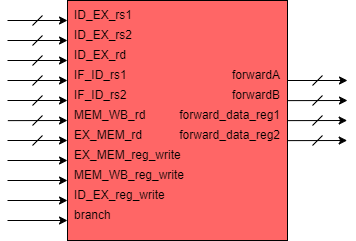

The diagram above was exported from draw.io. Its source (the exported page's mxGraphModel, read from the mxfile embedded in the PNG):
<mxGraphModel dx="1108" dy="403" grid="1" gridSize="10" guides="1" tooltips="1" connect="1" arrows="1" fold="1" page="1" pageScale="1" pageWidth="827" pageHeight="1169" math="0" shadow="0">
  <root>
    <mxCell id="ec5QmV01OyR3evDql_G2-0" />
    <mxCell id="ec5QmV01OyR3evDql_G2-1" parent="ec5QmV01OyR3evDql_G2-0" />
    <mxCell id="ec5QmV01OyR3evDql_G2-2" value="" style="rounded=0;whiteSpace=wrap;html=1;fillColor=#FF6666;fontColor=#FFFFFF;align=left;" parent="ec5QmV01OyR3evDql_G2-1" vertex="1">
      <mxGeometry x="280" y="340" width="220" height="240" as="geometry" />
    </mxCell>
    <mxCell id="ec5QmV01OyR3evDql_G2-3" value="IF_ID_rs2" style="text;html=1;strokeColor=none;fillColor=none;align=left;verticalAlign=middle;whiteSpace=wrap;rounded=0;" parent="ec5QmV01OyR3evDql_G2-1" vertex="1">
      <mxGeometry x="285" y="425" width="40" height="20" as="geometry" />
    </mxCell>
    <mxCell id="ec5QmV01OyR3evDql_G2-4" value="MEM_WB_rd" style="text;html=1;strokeColor=none;fillColor=none;align=left;verticalAlign=middle;whiteSpace=wrap;rounded=0;fontColor=#000000;" parent="ec5QmV01OyR3evDql_G2-1" vertex="1">
      <mxGeometry x="285" y="445" width="40" height="20" as="geometry" />
    </mxCell>
    <mxCell id="ec5QmV01OyR3evDql_G2-5" value="" style="endArrow=classic;html=1;endFill=1;" parent="ec5QmV01OyR3evDql_G2-1" edge="1">
      <mxGeometry width="50" height="50" relative="1" as="geometry">
        <mxPoint x="220" y="440.0000000000001" as="sourcePoint" />
        <mxPoint x="280" y="440.0000000000001" as="targetPoint" />
      </mxGeometry>
    </mxCell>
    <mxCell id="ec5QmV01OyR3evDql_G2-6" value="" style="endArrow=classic;html=1;entryX=-0.002;entryY=0.142;entryDx=0;entryDy=0;entryPerimeter=0;endFill=1;" parent="ec5QmV01OyR3evDql_G2-1" edge="1">
      <mxGeometry width="50" height="50" relative="1" as="geometry">
        <mxPoint x="220.31999999999994" y="460.1199999999999" as="sourcePoint" />
        <mxPoint x="280" y="460.0000000000001" as="targetPoint" />
      </mxGeometry>
    </mxCell>
    <mxCell id="ec5QmV01OyR3evDql_G2-7" value="" style="endArrow=none;html=1;" parent="ec5QmV01OyR3evDql_G2-1" edge="1">
      <mxGeometry width="50" height="50" relative="1" as="geometry">
        <mxPoint x="245" y="445.0000000000001" as="sourcePoint" />
        <mxPoint x="255" y="435.0000000000001" as="targetPoint" />
      </mxGeometry>
    </mxCell>
    <mxCell id="ec5QmV01OyR3evDql_G2-8" value="" style="endArrow=none;html=1;" parent="ec5QmV01OyR3evDql_G2-1" edge="1">
      <mxGeometry width="50" height="50" relative="1" as="geometry">
        <mxPoint x="525" y="425.0000000000001" as="sourcePoint" />
        <mxPoint x="535" y="415.0000000000001" as="targetPoint" />
      </mxGeometry>
    </mxCell>
    <mxCell id="ec5QmV01OyR3evDql_G2-9" value="forwardB" style="text;html=1;strokeColor=none;fillColor=none;align=right;verticalAlign=middle;whiteSpace=wrap;rounded=0;fontColor=#000000;" parent="ec5QmV01OyR3evDql_G2-1" vertex="1">
      <mxGeometry x="430" y="425" width="65" height="20" as="geometry" />
    </mxCell>
    <mxCell id="ec5QmV01OyR3evDql_G2-10" value="forwardA" style="text;html=1;strokeColor=none;fillColor=none;align=right;verticalAlign=middle;whiteSpace=wrap;rounded=0;fontColor=#000000;" parent="ec5QmV01OyR3evDql_G2-1" vertex="1">
      <mxGeometry x="430" y="405" width="65" height="20" as="geometry" />
    </mxCell>
    <mxCell id="ec5QmV01OyR3evDql_G2-11" value="" style="endArrow=classic;html=1;endFill=1;" parent="ec5QmV01OyR3evDql_G2-1" edge="1">
      <mxGeometry width="50" height="50" relative="1" as="geometry">
        <mxPoint x="500" y="420.0000000000001" as="sourcePoint" />
        <mxPoint x="560" y="420.0000000000001" as="targetPoint" />
      </mxGeometry>
    </mxCell>
    <mxCell id="ec5QmV01OyR3evDql_G2-12" value="" style="endArrow=classic;html=1;entryX=-0.002;entryY=0.142;entryDx=0;entryDy=0;entryPerimeter=0;endFill=1;" parent="ec5QmV01OyR3evDql_G2-1" edge="1">
      <mxGeometry width="50" height="50" relative="1" as="geometry">
        <mxPoint x="500.31999999999994" y="440.1199999999999" as="sourcePoint" />
        <mxPoint x="560" y="440.0000000000001" as="targetPoint" />
      </mxGeometry>
    </mxCell>
    <mxCell id="ec5QmV01OyR3evDql_G2-13" value="" style="endArrow=none;html=1;" parent="ec5QmV01OyR3evDql_G2-1" edge="1">
      <mxGeometry width="50" height="50" relative="1" as="geometry">
        <mxPoint x="525" y="485" as="sourcePoint" />
        <mxPoint x="535" y="475" as="targetPoint" />
      </mxGeometry>
    </mxCell>
    <mxCell id="ec5QmV01OyR3evDql_G2-14" value="forward_data_reg1" style="text;html=1;strokeColor=none;fillColor=none;align=right;verticalAlign=middle;whiteSpace=wrap;rounded=0;fontColor=#000000;" parent="ec5QmV01OyR3evDql_G2-1" vertex="1">
      <mxGeometry x="430" y="445" width="65" height="20" as="geometry" />
    </mxCell>
    <mxCell id="ec5QmV01OyR3evDql_G2-15" value="forward_data_reg2" style="text;html=1;strokeColor=none;fillColor=none;align=right;verticalAlign=middle;whiteSpace=wrap;rounded=0;fontColor=#000000;" parent="ec5QmV01OyR3evDql_G2-1" vertex="1">
      <mxGeometry x="430" y="465" width="65" height="20" as="geometry" />
    </mxCell>
    <mxCell id="ec5QmV01OyR3evDql_G2-16" value="" style="endArrow=classic;html=1;entryX=-0.002;entryY=0.142;entryDx=0;entryDy=0;entryPerimeter=0;endFill=1;" parent="ec5QmV01OyR3evDql_G2-1" edge="1">
      <mxGeometry width="50" height="50" relative="1" as="geometry">
        <mxPoint x="500" y="480.1199999999999" as="sourcePoint" />
        <mxPoint x="559.6799999999998" y="480.0000000000002" as="targetPoint" />
      </mxGeometry>
    </mxCell>
    <mxCell id="ec5QmV01OyR3evDql_G2-17" value="" style="endArrow=classic;html=1;entryX=-0.002;entryY=0.142;entryDx=0;entryDy=0;entryPerimeter=0;endFill=1;" parent="ec5QmV01OyR3evDql_G2-1" edge="1">
      <mxGeometry width="50" height="50" relative="1" as="geometry">
        <mxPoint x="500" y="460.1199999999999" as="sourcePoint" />
        <mxPoint x="559.6799999999998" y="460.0000000000002" as="targetPoint" />
      </mxGeometry>
    </mxCell>
    <mxCell id="ec5QmV01OyR3evDql_G2-18" value="EX_MEM_rd" style="text;html=1;strokeColor=none;fillColor=none;align=left;verticalAlign=middle;whiteSpace=wrap;rounded=0;" parent="ec5QmV01OyR3evDql_G2-1" vertex="1">
      <mxGeometry x="285" y="465" width="40" height="20" as="geometry" />
    </mxCell>
    <mxCell id="ec5QmV01OyR3evDql_G2-19" value="ID_EX_rs1" style="text;html=1;strokeColor=none;fillColor=none;align=left;verticalAlign=middle;whiteSpace=wrap;rounded=0;" parent="ec5QmV01OyR3evDql_G2-1" vertex="1">
      <mxGeometry x="285" y="345" width="40" height="20" as="geometry" />
    </mxCell>
    <mxCell id="ec5QmV01OyR3evDql_G2-20" value="ID_EX_rs2" style="text;html=1;strokeColor=none;fillColor=none;align=left;verticalAlign=middle;whiteSpace=wrap;rounded=0;" parent="ec5QmV01OyR3evDql_G2-1" vertex="1">
      <mxGeometry x="285" y="365" width="40" height="20" as="geometry" />
    </mxCell>
    <mxCell id="ec5QmV01OyR3evDql_G2-21" value="ID_EX_rd" style="text;html=1;strokeColor=none;fillColor=none;align=left;verticalAlign=middle;whiteSpace=wrap;rounded=0;" parent="ec5QmV01OyR3evDql_G2-1" vertex="1">
      <mxGeometry x="285" y="385" width="40" height="20" as="geometry" />
    </mxCell>
    <mxCell id="ec5QmV01OyR3evDql_G2-22" value="IF_ID_rs1" style="text;html=1;strokeColor=none;fillColor=none;align=left;verticalAlign=middle;whiteSpace=wrap;rounded=0;" parent="ec5QmV01OyR3evDql_G2-1" vertex="1">
      <mxGeometry x="285" y="405" width="40" height="20" as="geometry" />
    </mxCell>
    <mxCell id="ec5QmV01OyR3evDql_G2-23" value="EX_MEM_reg_write" style="text;html=1;strokeColor=none;fillColor=none;align=left;verticalAlign=middle;whiteSpace=wrap;rounded=0;" parent="ec5QmV01OyR3evDql_G2-1" vertex="1">
      <mxGeometry x="285" y="485" width="40" height="20" as="geometry" />
    </mxCell>
    <mxCell id="ec5QmV01OyR3evDql_G2-24" value="ID_EX_reg_write" style="text;html=1;strokeColor=none;fillColor=none;align=left;verticalAlign=middle;whiteSpace=wrap;rounded=0;" parent="ec5QmV01OyR3evDql_G2-1" vertex="1">
      <mxGeometry x="285" y="525" width="40" height="20" as="geometry" />
    </mxCell>
    <mxCell id="ec5QmV01OyR3evDql_G2-25" value="MEM_WB_reg_write" style="text;html=1;strokeColor=none;fillColor=none;align=left;verticalAlign=middle;whiteSpace=wrap;rounded=0;" parent="ec5QmV01OyR3evDql_G2-1" vertex="1">
      <mxGeometry x="285" y="505" width="40" height="20" as="geometry" />
    </mxCell>
    <mxCell id="ec5QmV01OyR3evDql_G2-26" value="branch" style="text;html=1;strokeColor=none;fillColor=none;align=left;verticalAlign=middle;whiteSpace=wrap;rounded=0;" parent="ec5QmV01OyR3evDql_G2-1" vertex="1">
      <mxGeometry x="285" y="545" width="40" height="20" as="geometry" />
    </mxCell>
    <mxCell id="ec5QmV01OyR3evDql_G2-27" value="" style="endArrow=none;html=1;" parent="ec5QmV01OyR3evDql_G2-1" edge="1">
      <mxGeometry width="50" height="50" relative="1" as="geometry">
        <mxPoint x="525" y="445" as="sourcePoint" />
        <mxPoint x="535" y="435" as="targetPoint" />
      </mxGeometry>
    </mxCell>
    <mxCell id="ec5QmV01OyR3evDql_G2-28" value="" style="endArrow=none;html=1;" parent="ec5QmV01OyR3evDql_G2-1" edge="1">
      <mxGeometry width="50" height="50" relative="1" as="geometry">
        <mxPoint x="525" y="465" as="sourcePoint" />
        <mxPoint x="535" y="455" as="targetPoint" />
      </mxGeometry>
    </mxCell>
    <mxCell id="ec5QmV01OyR3evDql_G2-29" value="" style="endArrow=classic;html=1;endFill=1;" parent="ec5QmV01OyR3evDql_G2-1" edge="1">
      <mxGeometry width="50" height="50" relative="1" as="geometry">
        <mxPoint x="220" y="360.0000000000001" as="sourcePoint" />
        <mxPoint x="280" y="360.0000000000001" as="targetPoint" />
      </mxGeometry>
    </mxCell>
    <mxCell id="ec5QmV01OyR3evDql_G2-30" value="" style="endArrow=none;html=1;" parent="ec5QmV01OyR3evDql_G2-1" edge="1">
      <mxGeometry width="50" height="50" relative="1" as="geometry">
        <mxPoint x="245" y="365.0000000000001" as="sourcePoint" />
        <mxPoint x="255" y="355.0000000000001" as="targetPoint" />
      </mxGeometry>
    </mxCell>
    <mxCell id="ec5QmV01OyR3evDql_G2-31" value="" style="endArrow=classic;html=1;endFill=1;" parent="ec5QmV01OyR3evDql_G2-1" edge="1">
      <mxGeometry width="50" height="50" relative="1" as="geometry">
        <mxPoint x="220" y="380.0000000000001" as="sourcePoint" />
        <mxPoint x="280" y="380.0000000000001" as="targetPoint" />
      </mxGeometry>
    </mxCell>
    <mxCell id="ec5QmV01OyR3evDql_G2-32" value="" style="endArrow=none;html=1;" parent="ec5QmV01OyR3evDql_G2-1" edge="1">
      <mxGeometry width="50" height="50" relative="1" as="geometry">
        <mxPoint x="245" y="385.0000000000001" as="sourcePoint" />
        <mxPoint x="255" y="375.0000000000001" as="targetPoint" />
      </mxGeometry>
    </mxCell>
    <mxCell id="ec5QmV01OyR3evDql_G2-33" value="" style="endArrow=classic;html=1;endFill=1;" parent="ec5QmV01OyR3evDql_G2-1" edge="1">
      <mxGeometry width="50" height="50" relative="1" as="geometry">
        <mxPoint x="220" y="400.0000000000001" as="sourcePoint" />
        <mxPoint x="280" y="400.0000000000001" as="targetPoint" />
      </mxGeometry>
    </mxCell>
    <mxCell id="ec5QmV01OyR3evDql_G2-34" value="" style="endArrow=none;html=1;" parent="ec5QmV01OyR3evDql_G2-1" edge="1">
      <mxGeometry width="50" height="50" relative="1" as="geometry">
        <mxPoint x="245" y="405.0000000000001" as="sourcePoint" />
        <mxPoint x="255" y="395.0000000000001" as="targetPoint" />
      </mxGeometry>
    </mxCell>
    <mxCell id="ec5QmV01OyR3evDql_G2-35" value="" style="endArrow=classic;html=1;endFill=1;" parent="ec5QmV01OyR3evDql_G2-1" edge="1">
      <mxGeometry width="50" height="50" relative="1" as="geometry">
        <mxPoint x="220" y="420.0000000000001" as="sourcePoint" />
        <mxPoint x="280" y="420.0000000000001" as="targetPoint" />
      </mxGeometry>
    </mxCell>
    <mxCell id="ec5QmV01OyR3evDql_G2-36" value="" style="endArrow=none;html=1;" parent="ec5QmV01OyR3evDql_G2-1" edge="1">
      <mxGeometry width="50" height="50" relative="1" as="geometry">
        <mxPoint x="245" y="425.0000000000001" as="sourcePoint" />
        <mxPoint x="255" y="415.0000000000001" as="targetPoint" />
      </mxGeometry>
    </mxCell>
    <mxCell id="ec5QmV01OyR3evDql_G2-37" value="" style="endArrow=classic;html=1;endFill=1;" parent="ec5QmV01OyR3evDql_G2-1" edge="1">
      <mxGeometry width="50" height="50" relative="1" as="geometry">
        <mxPoint x="220" y="480.0000000000001" as="sourcePoint" />
        <mxPoint x="280" y="480.0000000000001" as="targetPoint" />
      </mxGeometry>
    </mxCell>
    <mxCell id="ec5QmV01OyR3evDql_G2-38" value="" style="endArrow=none;html=1;" parent="ec5QmV01OyR3evDql_G2-1" edge="1">
      <mxGeometry width="50" height="50" relative="1" as="geometry">
        <mxPoint x="245" y="485.0000000000001" as="sourcePoint" />
        <mxPoint x="255" y="475.0000000000001" as="targetPoint" />
      </mxGeometry>
    </mxCell>
    <mxCell id="ec5QmV01OyR3evDql_G2-39" value="" style="endArrow=none;html=1;" parent="ec5QmV01OyR3evDql_G2-1" edge="1">
      <mxGeometry width="50" height="50" relative="1" as="geometry">
        <mxPoint x="245" y="465.0000000000001" as="sourcePoint" />
        <mxPoint x="255" y="455.0000000000001" as="targetPoint" />
      </mxGeometry>
    </mxCell>
    <mxCell id="ec5QmV01OyR3evDql_G2-40" value="" style="endArrow=classic;html=1;endFill=1;" parent="ec5QmV01OyR3evDql_G2-1" edge="1">
      <mxGeometry width="50" height="50" relative="1" as="geometry">
        <mxPoint x="220" y="500.0000000000001" as="sourcePoint" />
        <mxPoint x="280" y="500.0000000000001" as="targetPoint" />
      </mxGeometry>
    </mxCell>
    <mxCell id="ec5QmV01OyR3evDql_G2-41" value="" style="endArrow=classic;html=1;endFill=1;" parent="ec5QmV01OyR3evDql_G2-1" edge="1">
      <mxGeometry width="50" height="50" relative="1" as="geometry">
        <mxPoint x="220" y="540.0000000000001" as="sourcePoint" />
        <mxPoint x="280" y="540.0000000000001" as="targetPoint" />
      </mxGeometry>
    </mxCell>
    <mxCell id="ec5QmV01OyR3evDql_G2-42" value="" style="endArrow=classic;html=1;endFill=1;" parent="ec5QmV01OyR3evDql_G2-1" edge="1">
      <mxGeometry width="50" height="50" relative="1" as="geometry">
        <mxPoint x="220" y="560.0000000000001" as="sourcePoint" />
        <mxPoint x="280" y="560.0000000000001" as="targetPoint" />
      </mxGeometry>
    </mxCell>
    <mxCell id="ec5QmV01OyR3evDql_G2-43" value="" style="endArrow=classic;html=1;endFill=1;" parent="ec5QmV01OyR3evDql_G2-1" edge="1">
      <mxGeometry width="50" height="50" relative="1" as="geometry">
        <mxPoint x="220" y="520.0000000000001" as="sourcePoint" />
        <mxPoint x="280" y="520.0000000000001" as="targetPoint" />
      </mxGeometry>
    </mxCell>
  </root>
</mxGraphModel>